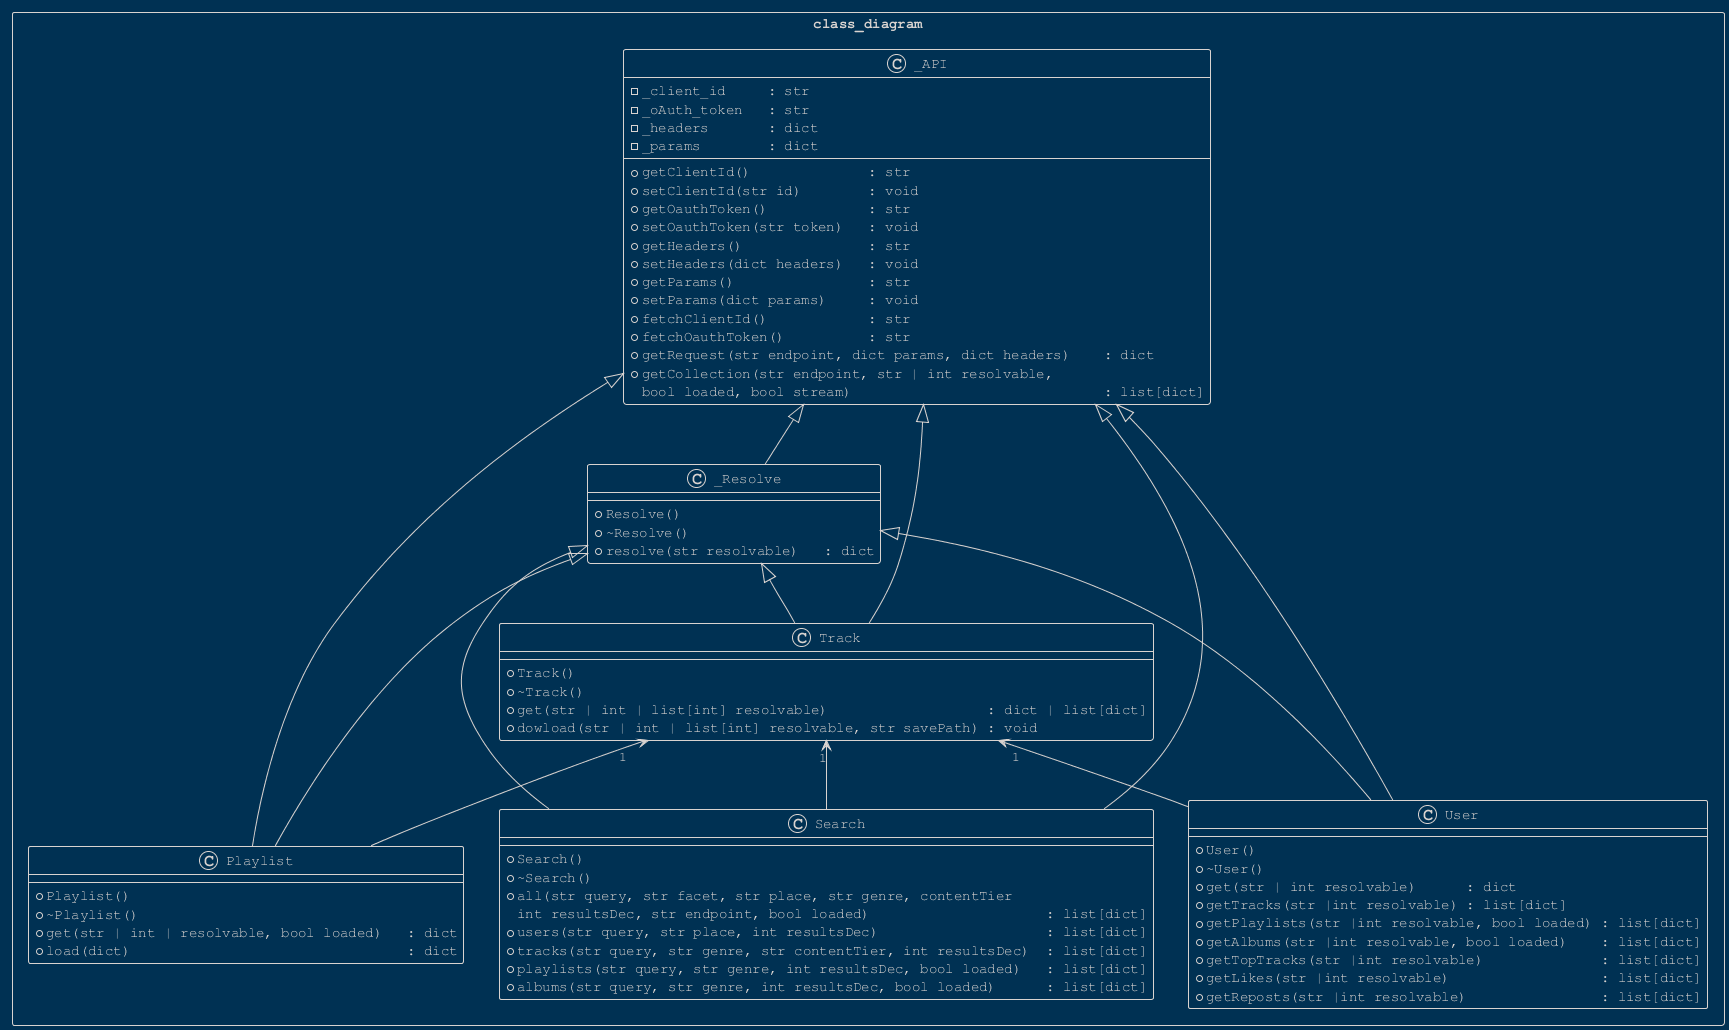

The diagram above was rendered by PlantUML. Its source (embedded in the PNG):
@startuml classDiagram
!theme blueprint
skinparam defaultFontName courier
package class_diagram <<Rectangle>>{
    class _API{
        -_client_id     : str
        -_oAuth_token   : str
        -_headers       : dict
        -_params        : dict
        +getClientId()              : str
        +setClientId(str id)        : void
        +getOauthToken()            : str
        +setOauthToken(str token)   : void
        +getHeaders()               : str
        +setHeaders(dict headers)   : void
        +getParams()                : str
        +setParams(dict params)     : void
        +fetchClientId()            : str
        +fetchOauthToken()          : str
        +getRequest(str endpoint, dict params, dict headers)    : dict
        +getCollection(str endpoint, str | int resolvable, 
        bool loaded, bool stream)                              : list[dict]
    }
    class _Resolve{
        +Resolve()
        +~Resolve()
        +resolve(str resolvable)   : dict
    }
    class User{
        +User()
        +~User()                            
        +get(str | int resolvable)      : dict
        +getTracks(str |int resolvable) : list[dict]
        +getPlaylists(str |int resolvable, bool loaded) : list[dict]
        +getAlbums(str |int resolvable, bool loaded)    : list[dict]
        +getTopTracks(str |int resolvable)              : list[dict]
        +getLikes(str |int resolvable)                  : list[dict]
        +getReposts(str |int resolvable)                : list[dict]
    }
    class Track{
        +Track()
        +~Track()
        +get(str | int | list[int] resolvable)                   : dict | list[dict]
        +dowload(str | int | list[int] resolvable, str savePath) : void
    }
    class Playlist{
        +Playlist()
        +~Playlist()
        +get(str | int | resolvable, bool loaded)   : dict
        +load(dict)                                 : dict
    }
    class Search{
        +Search()
        +~Search()
        +all(str query, str facet, str place, str genre, contentTier
        int resultsDec, str endpoint, bool loaded)                     : list[dict]
        +users(str query, str place, int resultsDec)                    : list[dict]
        +tracks(str query, str genre, str contentTier, int resultsDec)  : list[dict]
        +playlists(str query, str genre, int resultsDec, bool loaded)   : list[dict] 
        +albums(str query, str genre, int resultsDec, bool loaded)      : list[dict] 
    }
    _API        <|-- _Resolve
    _API        <|-- User
    _Resolve    <|-- User
    Track     "1"<-- User
    _API        <|-- Track
    _Resolve    <|-- Track
    _API        <|-- Playlist
    Track     "1"<-- Playlist
    _Resolve    <|-- Playlist
    _API        <|-- Search
    Track     "1"<-- Search
    _Resolve    <|-- Search
}
@enduml